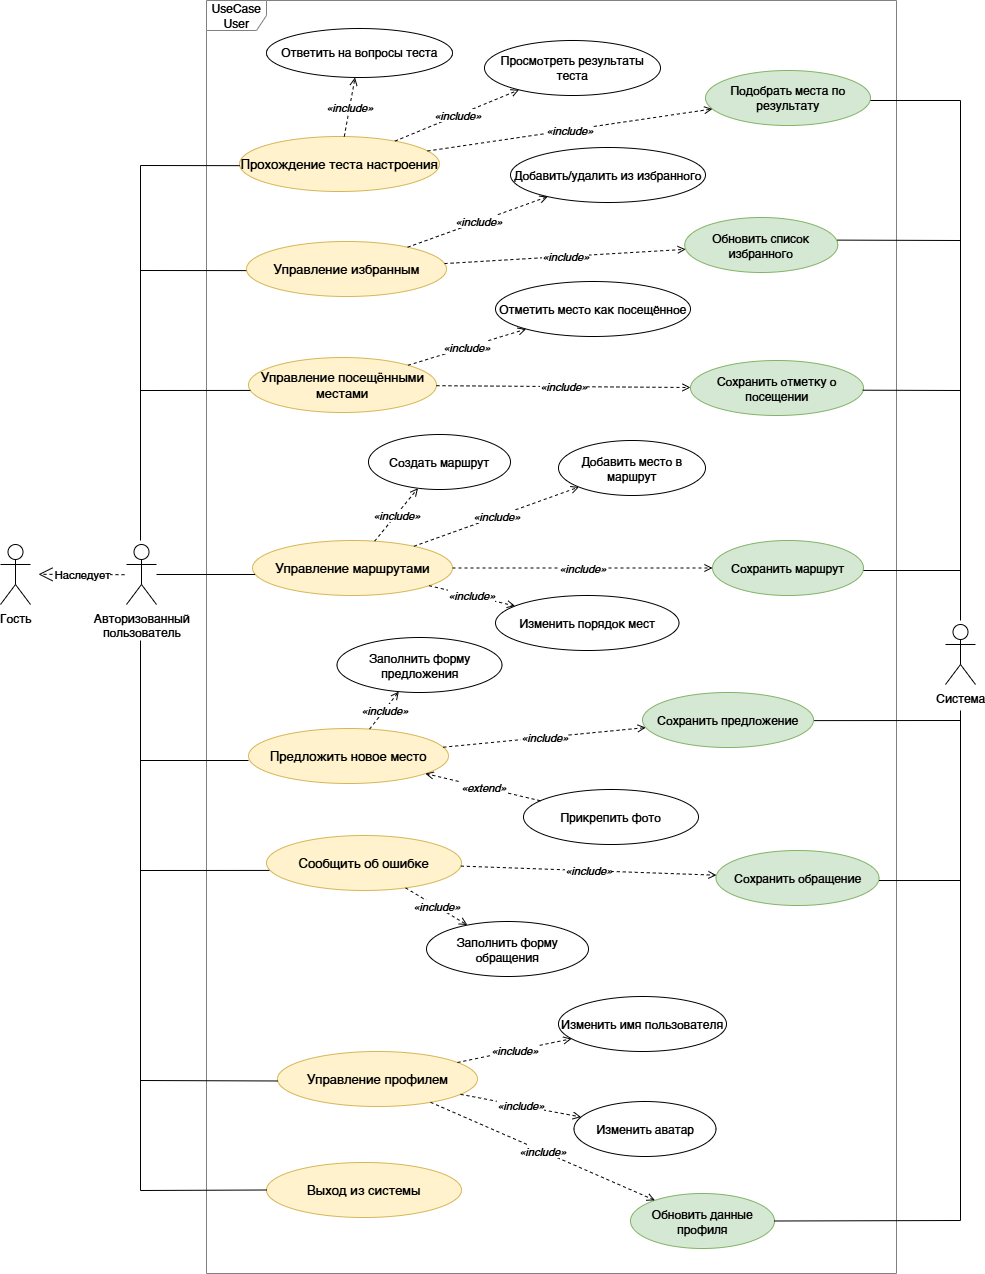

The diagram above was exported from draw.io. Its source (the exported page's mxGraphModel, read from the mxfile embedded in the PNG):
<mxGraphModel dx="2676" dy="1281" grid="0" gridSize="10" guides="1" tooltips="1" connect="1" arrows="1" fold="1" page="0" pageScale="1" pageWidth="1700" pageHeight="1400" math="0" shadow="0">
  <root>
    <mxCell id="0" />
    <mxCell id="1" parent="0" />
    <mxCell id="uc_test" parent="1" style="ellipse;whiteSpace=wrap;html=1;fillColor=#fff2cc;strokeColor=#d6b656;fontSize=13;" value="Прохождение теста настроения" vertex="1">
      <mxGeometry height="55" width="200" x="139" y="186" as="geometry" />
    </mxCell>
    <mxCell id="uc_quiz_q" parent="1" style="ellipse;whiteSpace=wrap;html=1;fontSize=12;" value="Ответить на вопросы теста" vertex="1">
      <mxGeometry height="49" width="186" x="166" y="78" as="geometry" />
    </mxCell>
    <mxCell id="uc_quiz_r" parent="1" style="ellipse;whiteSpace=wrap;html=1;fontSize=12;" value="Просмотреть результаты теста" vertex="1">
      <mxGeometry height="55" width="176" x="384" y="90" as="geometry" />
    </mxCell>
    <mxCell id="sys_recommend" parent="1" style="ellipse;whiteSpace=wrap;html=1;fillColor=#d5e8d4;strokeColor=#82b366;fontSize=12;" value="Подобрать места по результату" vertex="1">
      <mxGeometry height="55" width="165" x="605" y="120" as="geometry" />
    </mxCell>
    <mxCell id="uc_favorites" parent="1" style="ellipse;whiteSpace=wrap;html=1;fillColor=#fff2cc;strokeColor=#d6b656;fontSize=13;" value="Управление избранным" vertex="1">
      <mxGeometry height="55" width="200" x="146" y="291" as="geometry" />
    </mxCell>
    <mxCell id="uc_add_fav" parent="1" style="ellipse;whiteSpace=wrap;html=1;fontSize=12;" value="Добавить/удалить из избранного" vertex="1">
      <mxGeometry height="55" width="195" x="410" y="197" as="geometry" />
    </mxCell>
    <mxCell id="sys_fav" parent="1" style="ellipse;whiteSpace=wrap;html=1;fillColor=#d5e8d4;strokeColor=#82b366;fontSize=12;" value="Обновить список избранного" vertex="1">
      <mxGeometry height="55" width="153" x="584.25" y="267" as="geometry" />
    </mxCell>
    <mxCell id="uc_visited" parent="1" style="ellipse;whiteSpace=wrap;html=1;fillColor=#fff2cc;strokeColor=#d6b656;fontSize=13;" value="Управление посещёнными местами" vertex="1">
      <mxGeometry height="55" width="188" x="148" y="407" as="geometry" />
    </mxCell>
    <mxCell id="uc_mark_visited" parent="1" style="ellipse;whiteSpace=wrap;html=1;fontSize=12;" value="Отметить место как посещённое" vertex="1">
      <mxGeometry height="55" width="195" x="395" y="331" as="geometry" />
    </mxCell>
    <mxCell id="sys_visited" parent="1" style="ellipse;whiteSpace=wrap;html=1;fillColor=#d5e8d4;strokeColor=#82b366;fontSize=12;" value="Сохранить отметку о посещении" vertex="1">
      <mxGeometry height="55" width="173" x="590" y="410" as="geometry" />
    </mxCell>
    <mxCell id="uc_routes" parent="1" style="ellipse;whiteSpace=wrap;html=1;fillColor=#fff2cc;strokeColor=#d6b656;fontSize=13;" value="Управление маршрутами" vertex="1">
      <mxGeometry height="55" width="200" x="152" y="590" as="geometry" />
    </mxCell>
    <mxCell id="uc_create_route" parent="1" style="ellipse;whiteSpace=wrap;html=1;fontSize=12;" value="Создать маршрут" vertex="1">
      <mxGeometry height="55" width="142" x="268" y="484" as="geometry" />
    </mxCell>
    <mxCell id="uc_add_route" parent="1" style="ellipse;whiteSpace=wrap;html=1;fontSize=12;" value="Добавить место в маршрут" vertex="1">
      <mxGeometry height="55" width="147" x="458" y="490" as="geometry" />
    </mxCell>
    <mxCell id="uc_reorder" parent="1" style="ellipse;whiteSpace=wrap;html=1;fontSize=12;" value="Изменить порядок мест" vertex="1">
      <mxGeometry height="55" width="183.5" x="395" y="645" as="geometry" />
    </mxCell>
    <mxCell id="sys_route" parent="1" style="ellipse;whiteSpace=wrap;html=1;fillColor=#d5e8d4;strokeColor=#82b366;fontSize=12;" value="Сохранить маршрут" vertex="1">
      <mxGeometry height="55" width="151" x="612" y="590" as="geometry" />
    </mxCell>
    <mxCell id="uc_suggest" parent="1" style="ellipse;whiteSpace=wrap;html=1;fillColor=#fff2cc;strokeColor=#d6b656;fontSize=13;" value="Предложить новое место" vertex="1">
      <mxGeometry height="55" width="200" x="148" y="778" as="geometry" />
    </mxCell>
    <mxCell id="uc_fill_sug" parent="1" style="ellipse;whiteSpace=wrap;html=1;fontSize=12;" value="Заполнить форму предложения" vertex="1">
      <mxGeometry height="55" width="165" x="236.5" y="687" as="geometry" />
    </mxCell>
    <mxCell id="uc_photo" parent="1" style="ellipse;whiteSpace=wrap;html=1;fontSize=12;" value="Прикрепить фото" vertex="1">
      <mxGeometry height="55" width="175" x="423" y="839" as="geometry" />
    </mxCell>
    <mxCell id="sys_suggest" parent="1" style="ellipse;whiteSpace=wrap;html=1;fillColor=#d5e8d4;strokeColor=#82b366;fontSize=12;" value="Сохранить предложение" vertex="1">
      <mxGeometry height="55" width="171" x="542" y="742" as="geometry" />
    </mxCell>
    <mxCell id="uc_report" parent="1" style="ellipse;whiteSpace=wrap;html=1;fillColor=#fff2cc;strokeColor=#d6b656;fontSize=13;" value="Сообщить об ошибке" vertex="1">
      <mxGeometry height="55" width="195" x="166" y="885" as="geometry" />
    </mxCell>
    <mxCell id="uc_fill_rep" parent="1" style="ellipse;whiteSpace=wrap;html=1;fontSize=12;" value="Заполнить форму обращения" vertex="1">
      <mxGeometry height="55" width="162" x="326" y="971" as="geometry" />
    </mxCell>
    <mxCell id="sys_report" parent="1" style="ellipse;whiteSpace=wrap;html=1;fillColor=#d5e8d4;strokeColor=#82b366;fontSize=12;" value="Сохранить обращение" vertex="1">
      <mxGeometry height="55" width="163" x="615.5" y="900" as="geometry" />
    </mxCell>
    <mxCell id="uc_profile" parent="1" style="ellipse;whiteSpace=wrap;html=1;fillColor=#fff2cc;strokeColor=#d6b656;fontSize=13;" value="Управление профилем" vertex="1">
      <mxGeometry height="55" width="200" x="177" y="1101" as="geometry" />
    </mxCell>
    <mxCell id="uc_change_name" parent="1" style="ellipse;whiteSpace=wrap;html=1;fontSize=12;" value="Изменить имя пользователя" vertex="1">
      <mxGeometry height="55" width="168" x="458" y="1046" as="geometry" />
    </mxCell>
    <mxCell id="uc_avatar" parent="1" style="ellipse;whiteSpace=wrap;html=1;fontSize=12;" value="Изменить аватар" vertex="1">
      <mxGeometry height="55" width="142" x="473.5" y="1151" as="geometry" />
    </mxCell>
    <mxCell id="sys_profile" parent="1" style="ellipse;whiteSpace=wrap;html=1;fillColor=#d5e8d4;strokeColor=#82b366;fontSize=12;" value="Обновить данные профиля" vertex="1">
      <mxGeometry height="55" width="144" x="530" y="1243" as="geometry" />
    </mxCell>
    <mxCell id="uc_logout" parent="1" style="ellipse;whiteSpace=wrap;html=1;fillColor=#fff2cc;strokeColor=#d6b656;fontSize=13;" value="Выход из системы" vertex="1">
      <mxGeometry height="55" width="195" x="166" y="1212" as="geometry" />
    </mxCell>
    <mxCell id="ei_test_q" edge="1" parent="1" source="uc_test" style="dashed=1;endArrow=open;endFill=0;html=1;fontSize=11;fontStyle=2;" target="uc_quiz_q" value="«include»">
      <mxGeometry relative="1" as="geometry" />
    </mxCell>
    <mxCell id="ei_test_r" edge="1" parent="1" source="uc_test" style="dashed=1;endArrow=open;endFill=0;html=1;fontSize=11;fontStyle=2;" target="uc_quiz_r" value="«include»">
      <mxGeometry relative="1" as="geometry" />
    </mxCell>
    <mxCell id="ei_test_sys" edge="1" parent="1" source="uc_test" style="dashed=1;endArrow=open;endFill=0;html=1;fontSize=11;fontStyle=2;" target="sys_recommend" value="«include»">
      <mxGeometry relative="1" as="geometry" />
    </mxCell>
    <mxCell id="ei_fav_add" edge="1" parent="1" source="uc_favorites" style="dashed=1;endArrow=open;endFill=0;html=1;fontSize=11;fontStyle=2;" target="uc_add_fav" value="«include»">
      <mxGeometry relative="1" as="geometry" />
    </mxCell>
    <mxCell id="ei_fav_sys" edge="1" parent="1" source="uc_favorites" style="dashed=1;endArrow=open;endFill=0;html=1;fontSize=11;fontStyle=2;" target="sys_fav" value="«include»">
      <mxGeometry relative="1" as="geometry" />
    </mxCell>
    <mxCell id="ei_vis_mark" edge="1" parent="1" source="uc_visited" style="dashed=1;endArrow=open;endFill=0;html=1;fontSize=11;fontStyle=2;" target="uc_mark_visited" value="«include»">
      <mxGeometry relative="1" as="geometry" />
    </mxCell>
    <mxCell id="ei_vis_sys" edge="1" parent="1" source="uc_visited" style="dashed=1;endArrow=open;endFill=0;html=1;fontSize=11;fontStyle=2;" target="sys_visited" value="«include»">
      <mxGeometry relative="1" as="geometry" />
    </mxCell>
    <mxCell id="ei_rt_cr" edge="1" parent="1" source="uc_routes" style="dashed=1;endArrow=open;endFill=0;html=1;fontSize=11;fontStyle=2;" target="uc_create_route" value="«include»">
      <mxGeometry relative="1" as="geometry" />
    </mxCell>
    <mxCell id="ei_rt_add" edge="1" parent="1" source="uc_routes" style="dashed=1;endArrow=open;endFill=0;html=1;fontSize=11;fontStyle=2;" target="uc_add_route" value="«include»">
      <mxGeometry relative="1" as="geometry" />
    </mxCell>
    <mxCell id="ei_rt_ord" edge="1" parent="1" source="uc_routes" style="dashed=1;endArrow=open;endFill=0;html=1;fontSize=11;fontStyle=2;" target="uc_reorder" value="«include»">
      <mxGeometry relative="1" as="geometry" />
    </mxCell>
    <mxCell id="ei_rt_sys" edge="1" parent="1" source="uc_routes" style="dashed=1;endArrow=open;endFill=0;html=1;fontSize=11;fontStyle=2;" target="sys_route" value="«include»">
      <mxGeometry relative="1" as="geometry" />
    </mxCell>
    <mxCell id="ei_sug_fill" edge="1" parent="1" source="uc_suggest" style="dashed=1;endArrow=open;endFill=0;html=1;fontSize=11;fontStyle=2;" target="uc_fill_sug" value="«include»">
      <mxGeometry relative="1" as="geometry" />
    </mxCell>
    <mxCell id="ei_sug_sys" edge="1" parent="1" source="uc_suggest" style="dashed=1;endArrow=open;endFill=0;html=1;fontSize=11;fontStyle=2;" target="sys_suggest" value="«include»">
      <mxGeometry relative="1" as="geometry" />
    </mxCell>
    <mxCell id="ei_rep_fill" edge="1" parent="1" source="uc_report" style="dashed=1;endArrow=open;endFill=0;html=1;fontSize=11;fontStyle=2;" target="uc_fill_rep" value="«include»">
      <mxGeometry relative="1" as="geometry" />
    </mxCell>
    <mxCell id="ei_rep_sys" edge="1" parent="1" source="uc_report" style="dashed=1;endArrow=open;endFill=0;html=1;fontSize=11;fontStyle=2;" target="sys_report" value="«include»">
      <mxGeometry relative="1" as="geometry" />
    </mxCell>
    <mxCell id="ei_prf_name" edge="1" parent="1" source="uc_profile" style="dashed=1;endArrow=open;endFill=0;html=1;fontSize=11;fontStyle=2;" target="uc_change_name" value="«include»">
      <mxGeometry relative="1" as="geometry" />
    </mxCell>
    <mxCell id="ei_prf_ava" edge="1" parent="1" source="uc_profile" style="dashed=1;endArrow=open;endFill=0;html=1;fontSize=11;fontStyle=2;" target="uc_avatar" value="«include»">
      <mxGeometry relative="1" as="geometry" />
    </mxCell>
    <mxCell id="ei_prf_sys" edge="1" parent="1" source="uc_profile" style="dashed=1;endArrow=open;endFill=0;html=1;fontSize=11;fontStyle=2;" target="sys_profile" value="«include»">
      <mxGeometry relative="1" as="geometry" />
    </mxCell>
    <mxCell id="ee_photo_sug" edge="1" parent="1" source="uc_photo" style="dashed=1;endArrow=open;endFill=0;html=1;fontSize=11;fontStyle=2;strokeColor=light-dark(#000000,#151617);" target="uc_suggest" value="«extend»">
      <mxGeometry relative="1" as="geometry" />
    </mxCell>
    <mxCell id="-GMhIB3ipTVFLHW-KC_5-5" parent="1" style="shape=umlFrame;whiteSpace=wrap;html=1;pointerEvents=0;movable=1;resizable=1;rotatable=1;deletable=1;editable=1;locked=0;connectable=1;strokeColor=#808080;" value="UseCase&lt;div&gt;User&lt;/div&gt;" vertex="1">
      <mxGeometry height="1273" width="690" x="106" y="50" as="geometry" />
    </mxCell>
    <mxCell id="-GMhIB3ipTVFLHW-KC_5-6" parent="1" style="shape=umlActor;verticalLabelPosition=bottom;verticalAlign=top;html=1;" value="Авторизованный&lt;div&gt;пользователь&lt;/div&gt;" vertex="1">
      <mxGeometry height="60" width="30" x="26" y="594" as="geometry" />
    </mxCell>
    <mxCell id="-GMhIB3ipTVFLHW-KC_5-8" parent="1" style="shape=umlActor;verticalLabelPosition=bottom;verticalAlign=top;html=1;" value="Система" vertex="1">
      <mxGeometry height="60" width="30" x="845" y="674" as="geometry" />
    </mxCell>
    <mxCell id="-GMhIB3ipTVFLHW-KC_5-9" edge="1" parent="1" style="endArrow=open;endSize=12;dashed=1;html=1;rounded=0;" value="Наследует">
      <mxGeometry relative="1" width="160" as="geometry">
        <mxPoint x="24" y="624.2099999999999" as="sourcePoint" />
        <mxPoint x="-62" y="623.8" as="targetPoint" />
      </mxGeometry>
    </mxCell>
    <mxCell id="-GMhIB3ipTVFLHW-KC_5-10" parent="1" style="shape=umlActor;verticalLabelPosition=bottom;verticalAlign=top;html=1;" value="Гость" vertex="1">
      <mxGeometry height="60" width="30" x="-100" y="594" as="geometry" />
    </mxCell>
    <mxCell id="D_Abz5ZUQKrV2IXiLhla-9" edge="1" parent="1" style="endArrow=none;html=1;rounded=0;entryX=0.001;entryY=0.53;entryDx=0;entryDy=0;entryPerimeter=0;" target="uc_test" value="">
      <mxGeometry height="50" relative="1" width="50" as="geometry">
        <Array as="points">
          <mxPoint x="40" y="215" />
        </Array>
        <mxPoint x="40" y="590" as="sourcePoint" />
        <mxPoint x="450" y="410" as="targetPoint" />
      </mxGeometry>
    </mxCell>
    <mxCell id="D_Abz5ZUQKrV2IXiLhla-10" edge="1" parent="1" style="endArrow=none;html=1;rounded=0;entryX=-0.001;entryY=0.529;entryDx=0;entryDy=0;entryPerimeter=0;" target="uc_favorites" value="">
      <mxGeometry height="50" relative="1" width="50" as="geometry">
        <mxPoint x="40" y="320" as="sourcePoint" />
        <mxPoint x="260" y="380" as="targetPoint" />
      </mxGeometry>
    </mxCell>
    <mxCell id="D_Abz5ZUQKrV2IXiLhla-12" edge="1" parent="1" style="endArrow=none;html=1;rounded=0;entryX=0.01;entryY=0.599;entryDx=0;entryDy=0;entryPerimeter=0;" target="uc_visited" value="">
      <mxGeometry height="50" relative="1" width="50" as="geometry">
        <mxPoint x="40" y="440" as="sourcePoint" />
        <mxPoint x="190" y="420" as="targetPoint" />
      </mxGeometry>
    </mxCell>
    <mxCell id="D_Abz5ZUQKrV2IXiLhla-13" edge="1" parent="1" source="-GMhIB3ipTVFLHW-KC_5-6" style="endArrow=none;html=1;rounded=0;entryX=0.013;entryY=0.618;entryDx=0;entryDy=0;entryPerimeter=0;" target="uc_routes" value="">
      <mxGeometry height="50" relative="1" width="50" as="geometry">
        <mxPoint x="60" y="620" as="sourcePoint" />
        <mxPoint x="152" y="624" as="targetPoint" />
      </mxGeometry>
    </mxCell>
    <mxCell id="D_Abz5ZUQKrV2IXiLhla-14" edge="1" parent="1" source="uc_logout" style="endArrow=none;html=1;rounded=0;exitX=0;exitY=0.5;exitDx=0;exitDy=0;" value="">
      <mxGeometry height="50" relative="1" width="50" as="geometry">
        <Array as="points">
          <mxPoint x="40" y="1240" />
        </Array>
        <mxPoint x="160" y="1240" as="sourcePoint" />
        <mxPoint x="40" y="690" as="targetPoint" />
      </mxGeometry>
    </mxCell>
    <mxCell id="D_Abz5ZUQKrV2IXiLhla-15" edge="1" parent="1" style="endArrow=none;html=1;rounded=0;entryX=0.015;entryY=0.635;entryDx=0;entryDy=0;entryPerimeter=0;" target="uc_report" value="">
      <mxGeometry height="50" relative="1" width="50" as="geometry">
        <mxPoint x="40" y="920" as="sourcePoint" />
        <mxPoint x="340" y="830" as="targetPoint" />
      </mxGeometry>
    </mxCell>
    <mxCell id="D_Abz5ZUQKrV2IXiLhla-16" edge="1" parent="1" style="endArrow=none;html=1;rounded=0;" value="">
      <mxGeometry height="50" relative="1" width="50" as="geometry">
        <mxPoint x="40" y="810" as="sourcePoint" />
        <mxPoint x="148" y="810" as="targetPoint" />
      </mxGeometry>
    </mxCell>
    <mxCell id="D_Abz5ZUQKrV2IXiLhla-24" edge="1" parent="1" style="endArrow=none;html=1;rounded=0;entryX=0.002;entryY=0.536;entryDx=0;entryDy=0;entryPerimeter=0;" target="uc_profile" value="">
      <mxGeometry height="50" relative="1" width="50" as="geometry">
        <mxPoint x="40" y="1130" as="sourcePoint" />
        <mxPoint x="180" y="1170" as="targetPoint" />
      </mxGeometry>
    </mxCell>
    <mxCell id="D_Abz5ZUQKrV2IXiLhla-27" edge="1" parent="1" style="endArrow=none;html=1;rounded=0;" value="">
      <mxGeometry height="50" relative="1" width="50" as="geometry">
        <Array as="points">
          <mxPoint x="860" y="150" />
        </Array>
        <mxPoint x="860" y="670" as="sourcePoint" />
        <mxPoint x="770" y="150" as="targetPoint" />
      </mxGeometry>
    </mxCell>
    <mxCell id="D_Abz5ZUQKrV2IXiLhla-28" edge="1" parent="1" source="sys_fav" style="endArrow=none;html=1;rounded=0;exitX=0.996;exitY=0.411;exitDx=0;exitDy=0;exitPerimeter=0;" value="">
      <mxGeometry height="50" relative="1" width="50" as="geometry">
        <mxPoint x="740" y="290" as="sourcePoint" />
        <mxPoint x="860" y="290" as="targetPoint" />
      </mxGeometry>
    </mxCell>
    <mxCell id="D_Abz5ZUQKrV2IXiLhla-29" edge="1" parent="1" source="sys_visited" style="endArrow=none;html=1;rounded=0;exitX=0.996;exitY=0.54;exitDx=0;exitDy=0;exitPerimeter=0;" value="">
      <mxGeometry height="50" relative="1" width="50" as="geometry">
        <mxPoint x="770" y="440" as="sourcePoint" />
        <mxPoint x="860" y="440" as="targetPoint" />
      </mxGeometry>
    </mxCell>
    <mxCell id="D_Abz5ZUQKrV2IXiLhla-30" edge="1" parent="1" style="endArrow=none;html=1;rounded=0;" value="">
      <mxGeometry height="50" relative="1" width="50" as="geometry">
        <mxPoint x="763" y="620" as="sourcePoint" />
        <mxPoint x="860" y="620" as="targetPoint" />
      </mxGeometry>
    </mxCell>
    <mxCell id="D_Abz5ZUQKrV2IXiLhla-31" edge="1" parent="1" source="sys_profile" style="endArrow=none;html=1;rounded=0;exitX=1;exitY=0.5;exitDx=0;exitDy=0;" value="">
      <mxGeometry height="50" relative="1" width="50" as="geometry">
        <Array as="points">
          <mxPoint x="860" y="1270" />
        </Array>
        <mxPoint x="684.0000000000032" y="1270.5" as="sourcePoint" />
        <mxPoint x="860" y="760" as="targetPoint" />
      </mxGeometry>
    </mxCell>
    <mxCell id="D_Abz5ZUQKrV2IXiLhla-32" edge="1" parent="1" source="sys_report" style="endArrow=none;html=1;rounded=0;exitX=1;exitY=0.546;exitDx=0;exitDy=0;exitPerimeter=0;" value="">
      <mxGeometry height="50" relative="1" width="50" as="geometry">
        <mxPoint x="780" y="930" as="sourcePoint" />
        <mxPoint x="860" y="930" as="targetPoint" />
      </mxGeometry>
    </mxCell>
    <mxCell id="D_Abz5ZUQKrV2IXiLhla-33" edge="1" parent="1" source="sys_suggest" style="endArrow=none;html=1;rounded=0;exitX=1.004;exitY=0.511;exitDx=0;exitDy=0;exitPerimeter=0;" value="">
      <mxGeometry height="50" relative="1" width="50" as="geometry">
        <mxPoint x="760" y="780" as="sourcePoint" />
        <mxPoint x="860" y="770" as="targetPoint" />
      </mxGeometry>
    </mxCell>
  </root>
</mxGraphModel>